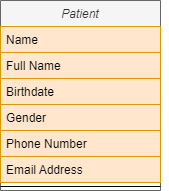

The diagram above was exported from draw.io. Its source (the exported page's mxGraphModel, read from the mxfile embedded in the PNG):
<mxGraphModel dx="992" dy="539" grid="1" gridSize="10" guides="1" tooltips="1" connect="1" arrows="1" fold="1" page="1" pageScale="1" pageWidth="827" pageHeight="1169" math="0" shadow="0">
  <root>
    <mxCell id="WIyWlLk6GJQsqaUBKTNV-0" />
    <mxCell id="WIyWlLk6GJQsqaUBKTNV-1" parent="WIyWlLk6GJQsqaUBKTNV-0" />
    <mxCell id="zkfFHV4jXpPFQw0GAbJ--0" value="Patient" style="swimlane;fontStyle=2;align=center;verticalAlign=top;childLayout=stackLayout;horizontal=1;startSize=26;horizontalStack=0;resizeParent=1;resizeLast=0;collapsible=1;marginBottom=0;rounded=0;shadow=0;strokeWidth=1;fillColor=#f5f5f5;fontColor=#333333;strokeColor=#666666;" parent="WIyWlLk6GJQsqaUBKTNV-1" vertex="1">
      <mxGeometry x="170" y="110" width="160" height="190" as="geometry">
        <mxRectangle x="230" y="140" width="160" height="26" as="alternateBounds" />
      </mxGeometry>
    </mxCell>
    <mxCell id="zkfFHV4jXpPFQw0GAbJ--1" value="Name" style="text;align=left;verticalAlign=top;spacingLeft=4;spacingRight=4;overflow=hidden;rotatable=0;points=[[0,0.5],[1,0.5]];portConstraint=eastwest;fillColor=#ffe6cc;strokeColor=#d79b00;" parent="zkfFHV4jXpPFQw0GAbJ--0" vertex="1">
      <mxGeometry y="26" width="160" height="26" as="geometry" />
    </mxCell>
    <mxCell id="zkfFHV4jXpPFQw0GAbJ--2" value="Full Name" style="text;align=left;verticalAlign=top;spacingLeft=4;spacingRight=4;overflow=hidden;rotatable=0;points=[[0,0.5],[1,0.5]];portConstraint=eastwest;rounded=0;shadow=0;html=0;fillColor=#ffe6cc;strokeColor=#d79b00;" parent="zkfFHV4jXpPFQw0GAbJ--0" vertex="1">
      <mxGeometry y="52" width="160" height="26" as="geometry" />
    </mxCell>
    <mxCell id="W10vsYLaF_VSsn5Wv_Io-0" value="Birthdate" style="text;align=left;verticalAlign=top;spacingLeft=4;spacingRight=4;overflow=hidden;rotatable=0;points=[[0,0.5],[1,0.5]];portConstraint=eastwest;rounded=0;shadow=0;html=0;fillColor=#ffe6cc;strokeColor=#d79b00;" parent="zkfFHV4jXpPFQw0GAbJ--0" vertex="1">
      <mxGeometry y="78" width="160" height="26" as="geometry" />
    </mxCell>
    <mxCell id="W10vsYLaF_VSsn5Wv_Io-2" value="Gender" style="text;align=left;verticalAlign=top;spacingLeft=4;spacingRight=4;overflow=hidden;rotatable=0;points=[[0,0.5],[1,0.5]];portConstraint=eastwest;rounded=0;shadow=0;html=0;fillColor=#ffe6cc;strokeColor=#d79b00;" parent="zkfFHV4jXpPFQw0GAbJ--0" vertex="1">
      <mxGeometry y="104" width="160" height="26" as="geometry" />
    </mxCell>
    <mxCell id="W10vsYLaF_VSsn5Wv_Io-1" value="Phone Number" style="text;align=left;verticalAlign=top;spacingLeft=4;spacingRight=4;overflow=hidden;rotatable=0;points=[[0,0.5],[1,0.5]];portConstraint=eastwest;rounded=0;shadow=0;html=0;fillColor=#ffe6cc;strokeColor=#d79b00;" parent="zkfFHV4jXpPFQw0GAbJ--0" vertex="1">
      <mxGeometry y="130" width="160" height="26" as="geometry" />
    </mxCell>
    <mxCell id="zkfFHV4jXpPFQw0GAbJ--3" value="Email Address" style="text;align=left;verticalAlign=top;spacingLeft=4;spacingRight=4;overflow=hidden;rotatable=0;points=[[0,0.5],[1,0.5]];portConstraint=eastwest;rounded=0;shadow=0;html=0;fillColor=#ffe6cc;strokeColor=#d79b00;" parent="zkfFHV4jXpPFQw0GAbJ--0" vertex="1">
      <mxGeometry y="156" width="160" height="26" as="geometry" />
    </mxCell>
    <mxCell id="zkfFHV4jXpPFQw0GAbJ--4" value="" style="line;html=1;strokeWidth=1;align=left;verticalAlign=middle;spacingTop=-1;spacingLeft=3;spacingRight=3;rotatable=0;labelPosition=right;points=[];portConstraint=eastwest;" parent="zkfFHV4jXpPFQw0GAbJ--0" vertex="1">
      <mxGeometry y="182" width="160" height="8" as="geometry" />
    </mxCell>
    <mxCell id="IUDirU6VGDLhkMdEmXYl-0" style="edgeStyle=orthogonalEdgeStyle;rounded=0;orthogonalLoop=1;jettySize=auto;html=1;exitX=1;exitY=0.5;exitDx=0;exitDy=0;" edge="1" parent="zkfFHV4jXpPFQw0GAbJ--0" source="zkfFHV4jXpPFQw0GAbJ--1" target="zkfFHV4jXpPFQw0GAbJ--1">
      <mxGeometry relative="1" as="geometry" />
    </mxCell>
  </root>
</mxGraphModel>